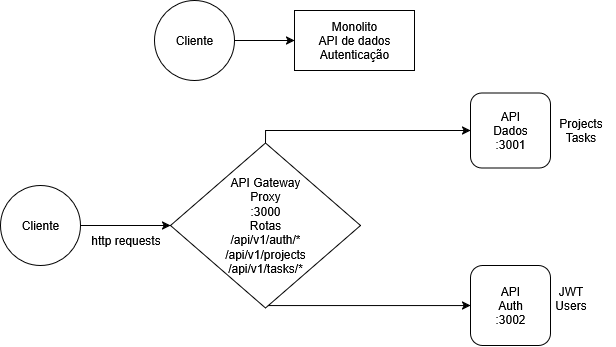

The diagram above was exported from draw.io. Its source (the exported page's mxGraphModel, read from the mxfile embedded in the PNG):
<mxGraphModel dx="1226" dy="742" grid="1" gridSize="10" guides="1" tooltips="1" connect="1" arrows="1" fold="1" page="1" pageScale="1" pageWidth="827" pageHeight="1169" math="0" shadow="0">
  <root>
    <mxCell id="WIyWlLk6GJQsqaUBKTNV-0" />
    <mxCell id="WIyWlLk6GJQsqaUBKTNV-1" parent="WIyWlLk6GJQsqaUBKTNV-0" />
    <mxCell id="-gtQn8oRj74xqAdvCG7L-2" value="" style="edgeStyle=orthogonalEdgeStyle;rounded=0;orthogonalLoop=1;jettySize=auto;html=1;" edge="1" parent="WIyWlLk6GJQsqaUBKTNV-1" source="-gtQn8oRj74xqAdvCG7L-0" target="-gtQn8oRj74xqAdvCG7L-1">
      <mxGeometry relative="1" as="geometry" />
    </mxCell>
    <mxCell id="-gtQn8oRj74xqAdvCG7L-0" value="Cliente" style="ellipse;whiteSpace=wrap;html=1;aspect=fixed;" vertex="1" parent="WIyWlLk6GJQsqaUBKTNV-1">
      <mxGeometry x="284" y="90" width="80" height="80" as="geometry" />
    </mxCell>
    <mxCell id="-gtQn8oRj74xqAdvCG7L-1" value="&lt;div&gt;Monolito&lt;/div&gt;&lt;div&gt;API de dados&lt;/div&gt;&lt;div&gt;Autenticação&lt;/div&gt;" style="whiteSpace=wrap;html=1;" vertex="1" parent="WIyWlLk6GJQsqaUBKTNV-1">
      <mxGeometry x="424" y="100" width="120" height="60" as="geometry" />
    </mxCell>
    <mxCell id="-gtQn8oRj74xqAdvCG7L-5" value="" style="edgeStyle=orthogonalEdgeStyle;rounded=0;orthogonalLoop=1;jettySize=auto;html=1;" edge="1" parent="WIyWlLk6GJQsqaUBKTNV-1" source="-gtQn8oRj74xqAdvCG7L-3" target="-gtQn8oRj74xqAdvCG7L-4">
      <mxGeometry relative="1" as="geometry" />
    </mxCell>
    <mxCell id="-gtQn8oRj74xqAdvCG7L-3" value="Cliente" style="ellipse;whiteSpace=wrap;html=1;aspect=fixed;" vertex="1" parent="WIyWlLk6GJQsqaUBKTNV-1">
      <mxGeometry x="130" y="275" width="80" height="80" as="geometry" />
    </mxCell>
    <mxCell id="-gtQn8oRj74xqAdvCG7L-9" style="edgeStyle=orthogonalEdgeStyle;rounded=0;orthogonalLoop=1;jettySize=auto;html=1;exitX=0.501;exitY=0.962;exitDx=0;exitDy=0;entryX=0;entryY=0.5;entryDx=0;entryDy=0;exitPerimeter=0;" edge="1" parent="WIyWlLk6GJQsqaUBKTNV-1" source="-gtQn8oRj74xqAdvCG7L-4" target="-gtQn8oRj74xqAdvCG7L-8">
      <mxGeometry relative="1" as="geometry">
        <Array as="points">
          <mxPoint x="395" y="395" />
          <mxPoint x="600" y="395" />
        </Array>
      </mxGeometry>
    </mxCell>
    <mxCell id="-gtQn8oRj74xqAdvCG7L-10" style="edgeStyle=orthogonalEdgeStyle;rounded=0;orthogonalLoop=1;jettySize=auto;html=1;exitX=0.5;exitY=0;exitDx=0;exitDy=0;entryX=0;entryY=0.5;entryDx=0;entryDy=0;" edge="1" parent="WIyWlLk6GJQsqaUBKTNV-1" source="-gtQn8oRj74xqAdvCG7L-4" target="-gtQn8oRj74xqAdvCG7L-6">
      <mxGeometry relative="1" as="geometry">
        <Array as="points">
          <mxPoint x="395" y="220" />
          <mxPoint x="600" y="220" />
        </Array>
      </mxGeometry>
    </mxCell>
    <mxCell id="-gtQn8oRj74xqAdvCG7L-4" value="&lt;div&gt;API Gateway&lt;/div&gt;&lt;div&gt;Proxy&lt;/div&gt;&lt;div&gt;:3000&lt;/div&gt;&lt;div&gt;Rotas&lt;/div&gt;&lt;div&gt;&amp;nbsp;/api/v1/auth/*&amp;nbsp;&lt;br&gt;/api/v1/projects&lt;/div&gt;&lt;div&gt;/api/v1/tasks/*&lt;/div&gt;" style="rhombus;whiteSpace=wrap;html=1;" vertex="1" parent="WIyWlLk6GJQsqaUBKTNV-1">
      <mxGeometry x="300" y="232.5" width="190" height="165" as="geometry" />
    </mxCell>
    <mxCell id="-gtQn8oRj74xqAdvCG7L-6" value="&lt;div&gt;API&lt;/div&gt;&lt;div&gt;Dados&lt;/div&gt;&lt;div&gt;:3001&lt;/div&gt;" style="rounded=1;whiteSpace=wrap;html=1;" vertex="1" parent="WIyWlLk6GJQsqaUBKTNV-1">
      <mxGeometry x="600" y="182.5" width="80" height="75" as="geometry" />
    </mxCell>
    <mxCell id="-gtQn8oRj74xqAdvCG7L-8" value="&lt;div&gt;API&lt;/div&gt;&lt;div&gt;Auth&lt;/div&gt;&lt;div&gt;:3002&lt;/div&gt;" style="rounded=1;whiteSpace=wrap;html=1;" vertex="1" parent="WIyWlLk6GJQsqaUBKTNV-1">
      <mxGeometry x="600" y="355" width="80" height="80" as="geometry" />
    </mxCell>
    <mxCell id="-gtQn8oRj74xqAdvCG7L-11" value="http requests" style="text;html=1;align=center;verticalAlign=middle;resizable=0;points=[];autosize=1;strokeColor=none;fillColor=none;" vertex="1" parent="WIyWlLk6GJQsqaUBKTNV-1">
      <mxGeometry x="210" y="315" width="90" height="30" as="geometry" />
    </mxCell>
    <mxCell id="-gtQn8oRj74xqAdvCG7L-12" value="&lt;div&gt;JWT&lt;/div&gt;&lt;div&gt;Users&lt;/div&gt;" style="text;html=1;align=center;verticalAlign=middle;resizable=0;points=[];autosize=1;strokeColor=none;fillColor=none;" vertex="1" parent="WIyWlLk6GJQsqaUBKTNV-1">
      <mxGeometry x="675" y="368" width="50" height="40" as="geometry" />
    </mxCell>
    <mxCell id="-gtQn8oRj74xqAdvCG7L-13" value="&lt;div&gt;Projects&lt;/div&gt;&lt;div&gt;Tasks&lt;/div&gt;" style="text;html=1;align=center;verticalAlign=middle;resizable=0;points=[];autosize=1;strokeColor=none;fillColor=none;" vertex="1" parent="WIyWlLk6GJQsqaUBKTNV-1">
      <mxGeometry x="675" y="200" width="70" height="40" as="geometry" />
    </mxCell>
  </root>
</mxGraphModel>